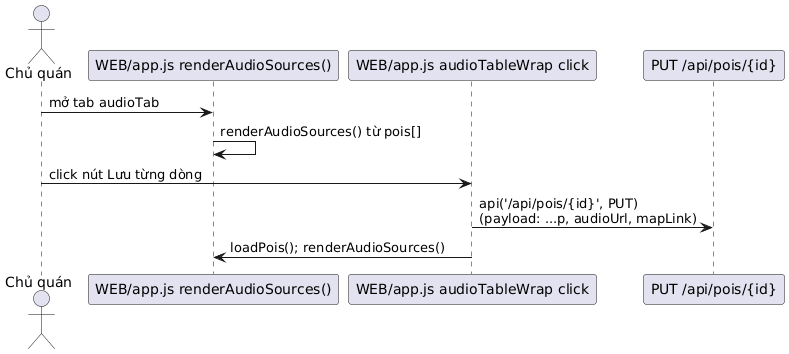

The diagram above was rendered by PlantUML. Its source (embedded in the PNG):
@startuml
actor "Chủ quán" as O
participant "WEB/app.js renderAudioSources()" as JS
participant "WEB/app.js audioTableWrap click" as SAVE
participant "PUT /api/pois/{id}" as PUTPOI

O -> JS: mở tab audioTab
JS -> JS: renderAudioSources() từ pois[]
O -> SAVE: click nút Lưu từng dòng
SAVE -> PUTPOI: api('/api/pois/{id}', PUT)\n(payload: ...p, audioUrl, mapLink)
SAVE -> JS: loadPois(); renderAudioSources()
@enduml